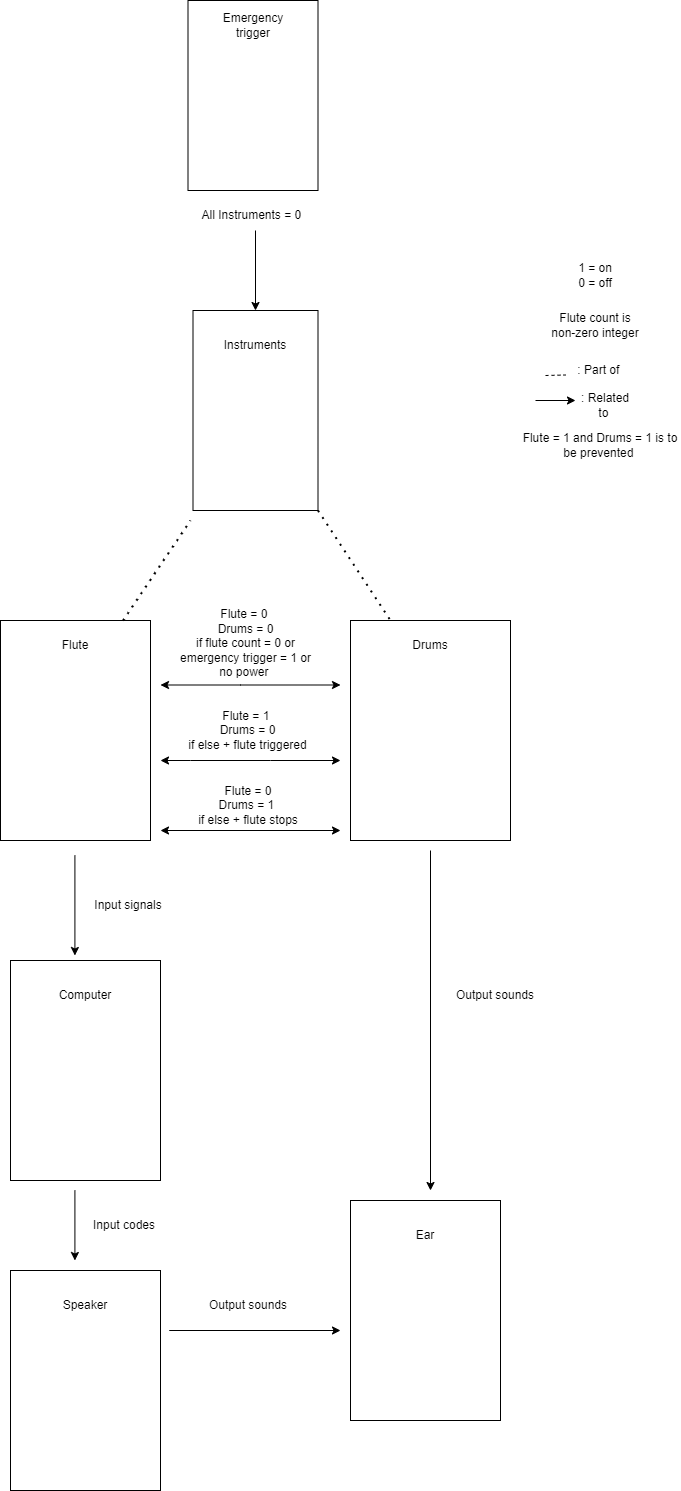

The diagram above was exported from draw.io. Its source (the exported page's mxGraphModel, read from the mxfile embedded in the PNG):
<mxGraphModel dx="1235" dy="1736" grid="1" gridSize="10" guides="1" tooltips="1" connect="1" arrows="1" fold="1" page="1" pageScale="1" pageWidth="850" pageHeight="1100" math="0" shadow="0">
  <root>
    <mxCell id="0" />
    <mxCell id="1" parent="0" />
    <mxCell id="n97qDxwpnrCQgCp4Z9B7-1" value="" style="rounded=0;whiteSpace=wrap;html=1;" vertex="1" parent="1">
      <mxGeometry x="120" y="250" width="150" height="220" as="geometry" />
    </mxCell>
    <mxCell id="n97qDxwpnrCQgCp4Z9B7-2" value="Flute" style="text;html=1;strokeColor=none;fillColor=none;align=center;verticalAlign=middle;whiteSpace=wrap;rounded=0;" vertex="1" parent="1">
      <mxGeometry x="145" y="260" width="100" height="30" as="geometry" />
    </mxCell>
    <mxCell id="n97qDxwpnrCQgCp4Z9B7-6" value="" style="rounded=0;whiteSpace=wrap;html=1;" vertex="1" parent="1">
      <mxGeometry x="470" y="250" width="160" height="220" as="geometry" />
    </mxCell>
    <mxCell id="n97qDxwpnrCQgCp4Z9B7-7" value="Drums" style="text;html=1;strokeColor=none;fillColor=none;align=center;verticalAlign=middle;whiteSpace=wrap;rounded=0;" vertex="1" parent="1">
      <mxGeometry x="500" y="260" width="100" height="30" as="geometry" />
    </mxCell>
    <mxCell id="n97qDxwpnrCQgCp4Z9B7-8" value="" style="rounded=0;whiteSpace=wrap;html=1;" vertex="1" parent="1">
      <mxGeometry x="307.5" y="-370" width="130" height="190" as="geometry" />
    </mxCell>
    <mxCell id="n97qDxwpnrCQgCp4Z9B7-9" value="Emergency trigger" style="text;html=1;strokeColor=none;fillColor=none;align=center;verticalAlign=middle;whiteSpace=wrap;rounded=0;" vertex="1" parent="1">
      <mxGeometry x="322.5" y="-360" width="100" height="30" as="geometry" />
    </mxCell>
    <mxCell id="n97qDxwpnrCQgCp4Z9B7-24" value="" style="endArrow=classic;startArrow=classic;html=1;rounded=0;" edge="1" parent="1">
      <mxGeometry width="50" height="50" relative="1" as="geometry">
        <mxPoint x="280" y="314.5" as="sourcePoint" />
        <mxPoint x="460" y="314.5" as="targetPoint" />
        <Array as="points">
          <mxPoint x="360" y="314.5" />
        </Array>
      </mxGeometry>
    </mxCell>
    <mxCell id="n97qDxwpnrCQgCp4Z9B7-25" value="Flute = 1&amp;nbsp;&lt;br&gt;Drums = 0&lt;br&gt;if else + flute triggered" style="text;html=1;strokeColor=none;fillColor=none;align=center;verticalAlign=middle;whiteSpace=wrap;rounded=0;" vertex="1" parent="1">
      <mxGeometry x="300" y="340" width="135" height="40" as="geometry" />
    </mxCell>
    <mxCell id="n97qDxwpnrCQgCp4Z9B7-27" value="1 = on&lt;br&gt;0 = off" style="text;html=1;strokeColor=none;fillColor=none;align=center;verticalAlign=middle;whiteSpace=wrap;rounded=0;" vertex="1" parent="1">
      <mxGeometry x="685" y="-110" width="60" height="30" as="geometry" />
    </mxCell>
    <mxCell id="n97qDxwpnrCQgCp4Z9B7-28" value="" style="endArrow=classic;startArrow=classic;html=1;rounded=0;" edge="1" parent="1">
      <mxGeometry width="50" height="50" relative="1" as="geometry">
        <mxPoint x="280" y="390" as="sourcePoint" />
        <mxPoint x="460" y="390" as="targetPoint" />
        <Array as="points">
          <mxPoint x="310" y="390" />
          <mxPoint x="390" y="390" />
        </Array>
      </mxGeometry>
    </mxCell>
    <mxCell id="n97qDxwpnrCQgCp4Z9B7-29" value="Flute = 0&amp;nbsp;&lt;br&gt;Drums = 0&lt;br&gt;if flute count = 0 or emergency trigger = 1 or no power&amp;nbsp;&lt;br&gt;&amp;nbsp;" style="text;html=1;strokeColor=none;fillColor=none;align=center;verticalAlign=middle;whiteSpace=wrap;rounded=0;" vertex="1" parent="1">
      <mxGeometry x="292.5" y="260" width="145" height="40" as="geometry" />
    </mxCell>
    <mxCell id="n97qDxwpnrCQgCp4Z9B7-30" value="" style="endArrow=classic;startArrow=classic;html=1;rounded=0;" edge="1" parent="1">
      <mxGeometry width="50" height="50" relative="1" as="geometry">
        <mxPoint x="280" y="460" as="sourcePoint" />
        <mxPoint x="460" y="460" as="targetPoint" />
      </mxGeometry>
    </mxCell>
    <mxCell id="n97qDxwpnrCQgCp4Z9B7-31" value="Flute = 0&lt;br&gt;Drums = 1&amp;nbsp;&lt;br&gt;if else + flute stops" style="text;html=1;strokeColor=none;fillColor=none;align=center;verticalAlign=middle;whiteSpace=wrap;rounded=0;" vertex="1" parent="1">
      <mxGeometry x="288.75" y="410" width="157.5" height="50" as="geometry" />
    </mxCell>
    <mxCell id="n97qDxwpnrCQgCp4Z9B7-32" value="Flute = 1 and Drums = 1 is to be prevented&amp;nbsp;" style="text;html=1;strokeColor=none;fillColor=none;align=center;verticalAlign=middle;whiteSpace=wrap;rounded=0;" vertex="1" parent="1">
      <mxGeometry x="640" y="50" width="160" height="50" as="geometry" />
    </mxCell>
    <mxCell id="n97qDxwpnrCQgCp4Z9B7-35" value="Flute count is non-zero integer" style="text;html=1;strokeColor=none;fillColor=none;align=center;verticalAlign=middle;whiteSpace=wrap;rounded=0;" vertex="1" parent="1">
      <mxGeometry x="665" y="-60" width="100" height="30" as="geometry" />
    </mxCell>
    <mxCell id="n97qDxwpnrCQgCp4Z9B7-41" value="" style="endArrow=none;dashed=1;html=1;rounded=0;" edge="1" parent="1">
      <mxGeometry width="50" height="50" relative="1" as="geometry">
        <mxPoint x="665" y="5" as="sourcePoint" />
        <mxPoint x="685" y="4.5" as="targetPoint" />
      </mxGeometry>
    </mxCell>
    <mxCell id="n97qDxwpnrCQgCp4Z9B7-43" value=": Part of&amp;nbsp;" style="text;html=1;strokeColor=none;fillColor=none;align=center;verticalAlign=middle;whiteSpace=wrap;rounded=0;" vertex="1" parent="1">
      <mxGeometry x="685" y="-20" width="70" height="40" as="geometry" />
    </mxCell>
    <mxCell id="n97qDxwpnrCQgCp4Z9B7-44" value="" style="endArrow=classic;html=1;rounded=0;" edge="1" parent="1">
      <mxGeometry width="50" height="50" relative="1" as="geometry">
        <mxPoint x="655" y="30" as="sourcePoint" />
        <mxPoint x="695" y="30" as="targetPoint" />
      </mxGeometry>
    </mxCell>
    <mxCell id="n97qDxwpnrCQgCp4Z9B7-46" value=": Related to&amp;nbsp;" style="text;html=1;strokeColor=none;fillColor=none;align=center;verticalAlign=middle;whiteSpace=wrap;rounded=0;" vertex="1" parent="1">
      <mxGeometry x="695" y="20" width="60" height="30" as="geometry" />
    </mxCell>
    <mxCell id="n97qDxwpnrCQgCp4Z9B7-61" value="" style="rounded=0;whiteSpace=wrap;html=1;" vertex="1" parent="1">
      <mxGeometry x="312.5" y="-60" width="125" height="200" as="geometry" />
    </mxCell>
    <mxCell id="n97qDxwpnrCQgCp4Z9B7-62" value="Instruments" style="text;html=1;strokeColor=none;fillColor=none;align=center;verticalAlign=middle;whiteSpace=wrap;rounded=0;" vertex="1" parent="1">
      <mxGeometry x="325" y="-40" width="100" height="30" as="geometry" />
    </mxCell>
    <mxCell id="n97qDxwpnrCQgCp4Z9B7-64" value="" style="endArrow=none;dashed=1;html=1;dashPattern=1 3;strokeWidth=2;rounded=0;" edge="1" parent="1">
      <mxGeometry width="50" height="50" relative="1" as="geometry">
        <mxPoint x="242.5" y="250" as="sourcePoint" />
        <mxPoint x="310" y="150" as="targetPoint" />
      </mxGeometry>
    </mxCell>
    <mxCell id="n97qDxwpnrCQgCp4Z9B7-65" value="" style="endArrow=none;dashed=1;html=1;dashPattern=1 3;strokeWidth=2;rounded=0;entryX=0.25;entryY=0;entryDx=0;entryDy=0;exitX=1;exitY=1;exitDx=0;exitDy=0;" edge="1" parent="1" source="n97qDxwpnrCQgCp4Z9B7-61" target="n97qDxwpnrCQgCp4Z9B7-6">
      <mxGeometry width="50" height="50" relative="1" as="geometry">
        <mxPoint x="446" y="150" as="sourcePoint" />
        <mxPoint x="496" y="240" as="targetPoint" />
      </mxGeometry>
    </mxCell>
    <mxCell id="n97qDxwpnrCQgCp4Z9B7-68" value="" style="endArrow=classic;html=1;rounded=0;" edge="1" parent="1" target="n97qDxwpnrCQgCp4Z9B7-61">
      <mxGeometry width="50" height="50" relative="1" as="geometry">
        <mxPoint x="375" y="-140" as="sourcePoint" />
        <mxPoint x="450" y="-130" as="targetPoint" />
      </mxGeometry>
    </mxCell>
    <mxCell id="n97qDxwpnrCQgCp4Z9B7-70" value="All Instruments = 0&amp;nbsp;" style="text;html=1;strokeColor=none;fillColor=none;align=center;verticalAlign=middle;whiteSpace=wrap;rounded=0;" vertex="1" parent="1">
      <mxGeometry x="312.5" y="-170" width="120" height="30" as="geometry" />
    </mxCell>
    <mxCell id="n97qDxwpnrCQgCp4Z9B7-77" value="" style="endArrow=classic;html=1;rounded=0;" edge="1" parent="1">
      <mxGeometry width="50" height="50" relative="1" as="geometry">
        <mxPoint x="194.41" y="485" as="sourcePoint" />
        <mxPoint x="194.41" y="585" as="targetPoint" />
      </mxGeometry>
    </mxCell>
    <mxCell id="n97qDxwpnrCQgCp4Z9B7-80" value="Input signals" style="text;html=1;strokeColor=none;fillColor=none;align=center;verticalAlign=middle;whiteSpace=wrap;rounded=0;" vertex="1" parent="1">
      <mxGeometry x="202.5" y="520" width="90" height="30" as="geometry" />
    </mxCell>
    <mxCell id="n97qDxwpnrCQgCp4Z9B7-89" value="" style="rounded=0;whiteSpace=wrap;html=1;" vertex="1" parent="1">
      <mxGeometry x="130" y="590" width="150" height="220" as="geometry" />
    </mxCell>
    <mxCell id="n97qDxwpnrCQgCp4Z9B7-90" value="Computer" style="text;html=1;strokeColor=none;fillColor=none;align=center;verticalAlign=middle;whiteSpace=wrap;rounded=0;" vertex="1" parent="1">
      <mxGeometry x="155" y="610" width="100" height="30" as="geometry" />
    </mxCell>
    <mxCell id="n97qDxwpnrCQgCp4Z9B7-96" value="" style="rounded=0;whiteSpace=wrap;html=1;" vertex="1" parent="1">
      <mxGeometry x="470" y="830" width="150" height="220" as="geometry" />
    </mxCell>
    <mxCell id="n97qDxwpnrCQgCp4Z9B7-97" value="Ear" style="text;html=1;strokeColor=none;fillColor=none;align=center;verticalAlign=middle;whiteSpace=wrap;rounded=0;" vertex="1" parent="1">
      <mxGeometry x="495" y="850" width="100" height="30" as="geometry" />
    </mxCell>
    <mxCell id="n97qDxwpnrCQgCp4Z9B7-98" value="" style="endArrow=classic;html=1;rounded=0;" edge="1" parent="1">
      <mxGeometry width="50" height="50" relative="1" as="geometry">
        <mxPoint x="288.75" y="960" as="sourcePoint" />
        <mxPoint x="460" y="960" as="targetPoint" />
      </mxGeometry>
    </mxCell>
    <mxCell id="n97qDxwpnrCQgCp4Z9B7-99" value="" style="endArrow=classic;html=1;rounded=0;" edge="1" parent="1">
      <mxGeometry width="50" height="50" relative="1" as="geometry">
        <mxPoint x="550" y="480" as="sourcePoint" />
        <mxPoint x="550" y="820" as="targetPoint" />
      </mxGeometry>
    </mxCell>
    <mxCell id="n97qDxwpnrCQgCp4Z9B7-100" value="Output sounds" style="text;html=1;strokeColor=none;fillColor=none;align=center;verticalAlign=middle;whiteSpace=wrap;rounded=0;" vertex="1" parent="1">
      <mxGeometry x="570" y="610" width="90" height="30" as="geometry" />
    </mxCell>
    <mxCell id="n97qDxwpnrCQgCp4Z9B7-102" value="Output sounds" style="text;html=1;strokeColor=none;fillColor=none;align=center;verticalAlign=middle;whiteSpace=wrap;rounded=0;" vertex="1" parent="1">
      <mxGeometry x="322.5" y="920" width="90" height="30" as="geometry" />
    </mxCell>
    <mxCell id="n97qDxwpnrCQgCp4Z9B7-103" value="" style="endArrow=classic;html=1;rounded=0;" edge="1" parent="1">
      <mxGeometry width="50" height="50" relative="1" as="geometry">
        <mxPoint x="194.41" y="820" as="sourcePoint" />
        <mxPoint x="194.41" y="890" as="targetPoint" />
      </mxGeometry>
    </mxCell>
    <mxCell id="n97qDxwpnrCQgCp4Z9B7-104" value="Input codes" style="text;html=1;strokeColor=none;fillColor=none;align=center;verticalAlign=middle;whiteSpace=wrap;rounded=0;" vertex="1" parent="1">
      <mxGeometry x="198.75" y="840" width="90" height="30" as="geometry" />
    </mxCell>
    <mxCell id="n97qDxwpnrCQgCp4Z9B7-107" value="" style="rounded=0;whiteSpace=wrap;html=1;" vertex="1" parent="1">
      <mxGeometry x="130" y="900" width="150" height="220" as="geometry" />
    </mxCell>
    <mxCell id="n97qDxwpnrCQgCp4Z9B7-108" value="Speaker" style="text;html=1;strokeColor=none;fillColor=none;align=center;verticalAlign=middle;whiteSpace=wrap;rounded=0;" vertex="1" parent="1">
      <mxGeometry x="155" y="920" width="100" height="30" as="geometry" />
    </mxCell>
  </root>
</mxGraphModel>